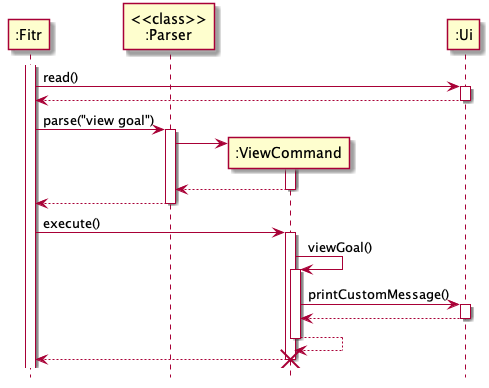

The diagram above was rendered by PlantUML. Its source (embedded in the PNG):
@startuml
participant ":Fitr"
participant "<<class>>\n:Parser"
participant ":ViewCommand"

activate ":Fitr"
":Fitr" -> ":Ui" : read()
activate ":Ui"
":Fitr" <-- ":Ui"
deactivate ":Ui"

":Fitr" -> "<<class>>\n:Parser" : parse("view goal")
activate "<<class>>\n:Parser"
create ":ViewCommand"
"<<class>>\n:Parser" -> ":ViewCommand" ++
return
":Fitr" <-- "<<class>>\n:Parser"
deactivate "<<class>>\n:Parser"

":Fitr" -> ":ViewCommand" : execute()
activate ":ViewCommand"
":ViewCommand" -> ":ViewCommand" : viewGoal()
activate ":ViewCommand"
":ViewCommand" -> ":Ui" : printCustomMessage()
activate ":Ui"
return
return
return
destroy ":ViewCommand"

hide footbox
@enduml